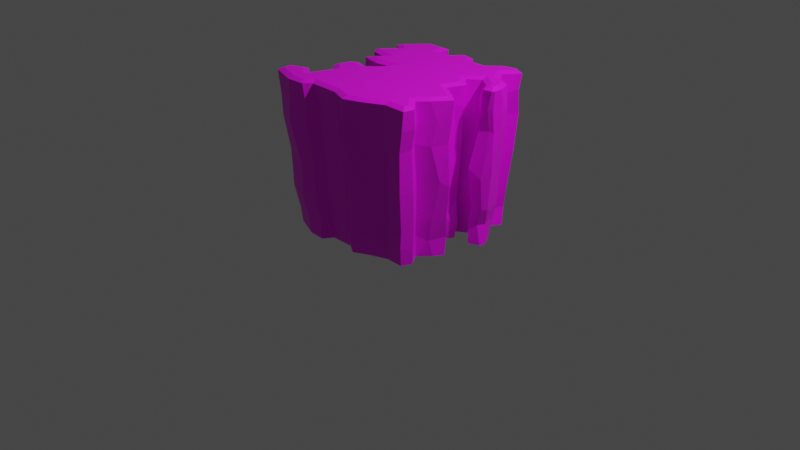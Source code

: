 # Source: lowpoly_cliff.blend  (saved by Blender 2.80.75; exported with 4.5.12 LTS)
import bpy
from mathutils import Matrix  # noqa: F401  (used for matrix-valued properties, if any)

bpy.ops.wm.read_factory_settings(use_empty=True)
scene = bpy.context.scene
scene.name = 'Scene'

# ---- collections
col_collection = bpy.data.collections.new('Collection'); scene.collection.children.link(col_collection)

# ---- images (referenced by path relative to the original .blend; pixels are not part of the script)
import os
ASSET_DIR = os.environ.get("B2B_ASSET_DIR", "")  # directory of the original .blend (textures are referenced by path, not embedded)
HERE = os.path.dirname(os.path.abspath(__file__))  # packed textures are extracted next to this script under _unpacked/

def load_image(name, relpath, width, height, colorspace="sRGB"):
    """Load a texture the original file referenced (path relative to the .blend, or extracted next to this script)."""
    p = next((c for c in (os.path.join(HERE, relpath), os.path.join(ASSET_DIR, relpath)) if relpath and os.path.exists(c)), "")
    if p:
        img = bpy.data.images.load(p, check_existing=True)
        img.name = name
    else:  # same state as the original file: an image datablock whose file is absent (Cycles renders it pink)
        img = bpy.data.images.new(name, width, height)
        img.source = "FILE"
        img.filepath = "//" + (relpath or name)
    img.colorspace_settings.name = colorspace
    return img
img_lowpoly_texture_psd = load_image('lowpoly texture.psd', 'lowpoly texture.psd', 1024, 1024, 'sRGB')

# ---- materials (node trees are filled in below, after node groups)
mat_cliff_albedo = bpy.data.materials.new('cliff_Albedo')
mat_cliff_albedo.use_transparent_shadow = False

# ---- material node trees
mat_cliff_albedo.use_nodes = True; mat_cliff_albedo.node_tree.nodes.clear()
_N = mat_cliff_albedo.node_tree.nodes; _L = mat_cliff_albedo.node_tree.links
n0 = _N.new('ShaderNodeOutputMaterial'); n0.name = 'Material Output'; n0.location = (300, 300)
n1 = _N.new('ShaderNodeBsdfPrincipled'); n1.name = 'Principled BSDF'; n1.location = (10, 300)
n1.distribution = 'GGX'
n1.subsurface_method = 'BURLEY'
n1.inputs[3].default_value = 1.45
n1.inputs[27].default_value = (0.0, 0.0, 0.0, 1.0)
n1.inputs[28].default_value = 1.0
n2 = _N.new('ShaderNodeTexImage'); n2.name = 'Image Texture'; n2.location = (-280, 280)
n2.image = img_lowpoly_texture_psd
_L.new(n1.outputs[0], n0.inputs[0])
_L.new(n2.outputs[0], n1.inputs[0])
n0.is_active_output = True

# ---- world
world_world = bpy.data.worlds.new('World'); scene.world = world_world
world_world.use_nodes = True; world_world.node_tree.nodes.clear()
_N = world_world.node_tree.nodes; _L = world_world.node_tree.links
n0 = _N.new('ShaderNodeOutputWorld'); n0.name = 'World Output'; n0.location = (300, 300)
n1 = _N.new('ShaderNodeBackground'); n1.name = 'Background'; n1.location = (10, 300)
n1.inputs[0].default_value = (0.05088, 0.05088, 0.05088, 1.0)
_L.new(n1.outputs[0], n0.inputs[0])
n0.is_active_output = True
world_world.color = (0.05088, 0.05088, 0.05088)
world_world.use_sun_shadow = False
world_world.sun_shadow_jitter_overblur = 0.0

# ---- cameras
cam_camera = bpy.data.cameras.new('Camera')
cam_camera.clip_end = 100.0
cam_camera.ortho_scale = 7.314

# ---- lights
light_light = bpy.data.lights.new('Light', 'POINT')
light_light.transmission_factor = 0.0
light_light.energy = 1000.0
light_light.shadow_soft_size = 0.1
light_light.shadow_maximum_resolution = 0.006
light_light.use_absolute_resolution = True

# ---- meshes
me_plane = bpy.data.meshes.new('Plane')
me_plane.from_pydata([(-0.372, 0.4321, 1.609), (-0.4891, 0.5146, 1.608), (-0.5354, 0.2495, 1.61), (-0.3465, 0.6788, 1.607), (-0.3183, 0.6134, -0.005029), (-0.4798, 0.4569, -0.004527), (-0.395, 0.3579, -0.003435), (-0.5076, 0.2461, -0.003048), (-0.4476, 0.1659, -0.002163), (-0.2999, 0.1226, -0.001169), (-0.4057, -0.03037, -0.0004695), (-0.2335, -0.05095, 0.0004557), (-0.08954, -0.001029, 0.0006941), (-0.1061, -0.1215, 0.001559), (-0.2045, -0.1785, 0.00156), (-0.3049, -0.1756, 0.001106), (-0.3817, -0.2302, 0.001182), (-0.4104, -0.3626, 0.002097), (-0.334, -0.424, 0.002901), (-0.4151, -0.5888, 0.00381), (-0.4737, -0.5322, 0.003108), (-0.6667, -0.5679, 0.002506), (-0.636, -0.7326, 0.003939), (-0.3603, -0.8476, 0.00604), (-0.1848, -0.8591, 0.006884), (-0.1242, -0.7574, 0.006383), (0.1181, -0.7569, 0.007431), (0.2357, -0.8295, 0.008517), (0.3955, -0.7484, 0.00862), (0.5711, -0.6824, 0.008844), (0.7546, -0.6886, 0.009674), (0.7965, -0.5825, 0.009069), (0.7048, -0.4511, 0.007636), (0.817, -0.3303, 0.007208), (0.8675, -0.2329, 0.006674), (0.7384, -0.09562, 0.005064), (0.6159, -0.04245, 0.004104), (0.6349, 0.02813, 0.003654), (0.6799, 0.09782, 0.003292), (0.5519, 0.1798, 0.002124), (0.7295, 0.296, 0.002013), (0.803, 0.2221, 0.002901), (0.8504, 0.1059, 0.003974), (0.9629, 0.155, 0.004115), (0.9759, 0.1787, 0.00398), (0.9675, 0.244, 0.003455), (0.8867, 0.3673, 0.002142), (0.7652, 0.388, 0.001444), (0.7006, 0.5021, 0.000304), (0.8015, 0.6533, -0.0004303), (0.6808, 0.6851, -0.001207), (0.5615, 0.6534, -0.001486), (0.4693, 0.5385, -0.001006), (0.3382, 0.5409, -0.001615), (0.2805, 0.6574, -0.002745), (0.1809, 0.6471, -0.003104), (0.09697, 0.5601, -0.002803), (-0.06688, 0.5505, -0.003439), (-0.07271, 0.6596, -0.004302), (-0.2846, 0.6488, -0.005167), (-0.5266, 0.2344, 1.61), (-0.2858, 0.1893, 1.611), (-0.3896, 0.03697, 1.612), (-0.266, 0.00796, 1.612), (-0.02294, 0.05213, 1.612), (-0.116, -0.1431, 1.613), (-0.2574, -0.2695, 1.614), (-0.3813, -0.2193, 1.613), (-0.4203, -0.2542, 1.614), (-0.45, -0.3588, 1.614), (-0.3346, -0.4553, 1.615), (-0.4494, -0.7973, 1.617), (-0.5974, -0.6849, 1.616), (-0.7237, -0.7365, 1.617), (-0.7181, -0.8162, 1.617), (-0.4735, -0.9014, 1.616), (-0.3103, -0.8951, 1.616), (-0.2437, -0.8201, 1.616), (0.1014, -0.8265, 1.616), (0.2772, -0.8927, 1.617), (0.4453, -0.828, 1.616), (0.641, -0.7244, 1.616), (0.8424, -0.7302, 1.616), (0.8497, -0.6962, 1.616), (0.6941, -0.5282, 1.615), (0.8108, -0.3934, 1.614), (0.901, -0.2644, 1.613), (0.8369, -0.2161, 1.613), (0.6332, -0.08662, 1.612), (0.6947, 0.09979, 1.61), (0.6989, 0.1089, 1.61), (0.5621, 0.2362, 1.609), (0.7609, 0.4068, 1.608), (0.9268, 0.2924, 1.609), (0.983, 0.1997, 1.61), (1.019, 0.205, 1.61), (1.011, 0.1951, 1.61), (1.007, 0.263, 1.61), (0.9605, 0.3726, 1.609), (0.8359, 0.4206, 1.608), (0.7078, 0.5932, 1.607), (0.8093, 0.726, 1.606), (0.7512, 0.7558, 1.606), (0.6668, 0.7346, 1.606), (0.5322, 0.6013, 1.607), (0.2942, 0.5994, 1.607), (0.2396, 0.6813, 1.606), (0.1621, 0.6975, 1.606), (0.08588, 0.5869, 1.607), (-0.1398, 0.5852, 1.606), (-0.1509, 0.72, 1.606), (-0.3166, 0.7202, 1.607), (0.2568, 0.6909, 0.7534), (0.3147, 0.5693, 0.7858), (0.4398, -0.8071, 0.7232), (0.2896, -0.9073, 0.7847), (0.1513, 0.7048, 0.7422), (0.5927, -0.7293, 0.8114), (0.05489, 0.5996, 0.7985), (0.8047, -0.7502, 0.764), (-0.05214, 0.5955, 0.7577), (0.8472, -0.6238, 0.7685), (-0.5085, 0.505, 0.8078), (-0.3314, 0.6533, 0.7302), (-0.08576, 0.7242, 0.8344), (0.7391, -0.479, 0.7774), (-0.4197, 0.3904, 0.7457), (-0.3264, 0.7074, 0.7917), (0.9014, -0.3402, 0.8001), (-0.5555, 0.2486, 0.7914), (0.9475, -0.2635, 0.752), (-0.5187, 0.183, 0.7748), (0.807, -0.1111, 0.7503), (-0.3756, 0.1365, 0.7617), (0.6577, -0.0404, 0.7841), (-0.4535, 0.002892, 0.7692), (0.6924, 0.05162, 0.7711), (-0.2504, -0.03965, 0.7675), (0.7166, 0.114, 0.7809), (-0.1325, -0.01462, 0.7656), (0.6022, 0.2008, 0.7494), (-0.1415, -0.1411, 0.7804), (0.721, 0.2978, 0.774), (-0.2446, -0.2173, 0.7886), (0.821, 0.24, 0.7578), (-0.3609, -0.1926, 0.803), (0.86, 0.08061, 0.8034), (-0.4502, -0.2953, 0.7477), (0.9784, 0.126, 0.7078), (-0.4862, -0.3713, 0.796), (1.04, 0.2043, 0.7837), (-0.3523, -0.4785, 0.7787), (1.021, 0.2524, 0.7828), (-0.4593, -0.6281, 0.7723), (0.965, 0.4041, 0.7734), (-0.5622, -0.5964, 0.7508), (0.8227, 0.4425, 0.7921), (-0.7062, -0.6452, 0.8022), (0.7544, 0.5866, 0.7804), (-0.6951, -0.7954, 0.789), (0.8514, 0.7179, 0.7928), (-0.3983, -0.9027, 0.7299), (0.6971, 0.7892, 0.7514), (-0.2335, -0.8875, 0.7513), (0.6262, 0.711, 0.7711), (-0.1545, -0.8218, 0.7749), (0.4892, 0.6129, 0.7342), (0.09352, -0.7957, 0.7915), (0.2692, 0.7223, 1.201), (0.4395, -0.8231, 1.175), (0.167, 0.7384, 1.228), (0.6059, -0.7519, 1.172), (0.06984, 0.6414, 1.203), (0.8204, -0.7683, 1.183), (-0.09306, 0.6333, 1.173), (0.8556, -0.6536, 1.195), (-0.5372, 0.5137, 1.217), (-0.1189, 0.7589, 1.206), (0.7531, -0.5282, 1.191), (-0.4338, 0.3827, 1.196), (-0.3634, 0.7465, 1.189), (0.8639, -0.4196, 1.161), (-0.5787, 0.2604, 1.174), (0.9352, -0.2726, 1.171), (-0.5344, 0.1964, 1.184), (0.7874, -0.1132, 1.205), (-0.3668, 0.145, 1.187), (0.6709, -0.04572, 1.182), (-0.4668, -0.02427, 1.149), (0.708, 0.05295, 1.196), (-0.2966, -0.05972, 1.17), (0.7427, 0.1117, 1.167), (-0.1251, -0.02086, 1.149), (0.6132, 0.2011, 1.161), (-0.1476, -0.1436, 1.168), (0.7437, 0.326, 1.18), (-0.2533, -0.2342, 1.212), (0.8906, 0.2419, 1.193), (-0.4124, -0.1708, 1.182), (0.9205, 0.1342, 1.186), (-0.4737, -0.2263, 1.179), (1.011, 0.1784, 1.189), (-0.508, -0.3837, 1.179), (1.045, 0.2051, 1.175), (-0.3683, -0.4917, 1.138), (1.043, 0.2937, 1.17), (-0.4536, -0.6378, 1.147), (1.012, 0.3994, 1.185), (-0.5765, -0.5883, 1.215), (0.837, 0.4396, 1.169), (-0.7498, -0.6589, 1.195), (0.7642, 0.6019, 1.165), (-0.7161, -0.8549, 1.148), (0.8685, 0.7519, 1.196), (-0.4711, -0.969, 1.2), (0.7139, 0.8015, 1.203), (-0.2632, -0.9215, 1.12), (0.6606, 0.7549, 1.221), (-0.1936, -0.8498, 1.207), (0.4709, 0.6193, 1.168), (0.08867, -0.8274, 1.175), (0.3263, 0.5791, 1.157), (0.2815, -0.9356, 1.175), (-0.3491, 0.6469, 1.143), (0.3303, 0.5992, 0.3762), (0.2552, -0.8512, 0.3642), (-0.3306, 0.6204, 0.4153), (0.2881, 0.6718, 0.4032), (0.4198, -0.7749, 0.421), (0.1745, 0.6849, 0.3872), (0.5505, -0.6831, 0.414), (0.103, 0.5783, 0.373), (0.7819, -0.7121, 0.3772), (-0.06428, 0.5739, 0.3776), (0.8251, -0.5948, 0.3708), (-0.5048, 0.4649, 0.3961), (-0.09884, 0.6779, 0.3982), (0.7164, -0.4629, 0.4013), (-0.4081, 0.3657, 0.3572), (-0.2759, 0.6732, 0.3935), (0.8298, -0.3728, 0.4022), (-0.5206, 0.2287, 0.3873), (0.9031, -0.2488, 0.4063), (-0.4901, 0.1797, 0.3907), (0.7599, -0.1033, 0.3856), (-0.3412, 0.1295, 0.3772), (0.6396, -0.0557, 0.4086), (-0.4339, -0.001836, 0.3999), (0.6706, 0.05128, 0.369), (-0.2355, -0.04045, 0.3881), (0.6863, 0.1098, 0.4164), (-0.1039, -0.006389, 0.385), (0.5805, 0.1925, 0.393), (-0.1155, -0.1282, 0.4052), (0.6899, 0.2687, 0.3813), (-0.2015, -0.1911, 0.406), (0.8381, 0.1963, 0.3968), (-0.3434, -0.1626, 0.3592), (0.8604, 0.1185, 0.3849), (-0.4055, -0.2413, 0.3738), (0.9762, 0.151, 0.3819), (-0.4754, -0.36, 0.4152), (1.005, 0.2057, 0.3806), (-0.3214, -0.4699, 0.3668), (0.9867, 0.2528, 0.3626), (-0.4201, -0.6032, 0.3904), (0.944, 0.3987, 0.3747), (-0.5258, -0.5631, 0.388), (0.8108, 0.4302, 0.3879), (-0.665, -0.5835, 0.3964), (0.7337, 0.5715, 0.374), (-0.6652, -0.8006, 0.4043), (0.8106, 0.6869, 0.39), (-0.4306, -0.8799, 0.3811), (0.6983, 0.7653, 0.4403), (-0.2356, -0.8694, 0.4096), (0.5551, 0.688, 0.347), (-0.1583, -0.7934, 0.3673), (0.4618, 0.6187, 0.4257), (0.1128, -0.7802, 0.4172), (0.2704, 0.7382, 1.331), (0.401, -0.8653, 1.35), (0.172, 0.7539, 1.352), (0.6142, -0.7718, 1.415), (0.08305, 0.6455, 1.389), (0.8646, -0.7821, 1.408), (-0.09232, 0.6422, 1.381), (0.8933, -0.6517, 1.389), (-0.5501, 0.5066, 1.449), (-0.1109, 0.7616, 1.391), (0.7703, -0.5144, 1.372), (-0.4474, 0.4159, 1.445), (-0.3367, 0.7577, 1.458), (0.9005, -0.3766, 1.394), (-0.589, 0.2741, 1.358), (0.9634, -0.2616, 1.422), (-0.5466, 0.212, 1.351), (0.8534, -0.1677, 1.378), (-0.382, 0.1699, 1.407), (0.6782, -0.05822, 1.36), (-0.4936, 0.001349, 1.392), (0.7057, 0.01573, 1.404), (-0.2686, -0.04911, 1.387), (0.7566, 0.08802, 1.392), (-0.1261, -0.01918, 1.355), (0.6194, 0.1898, 1.304), (-0.176, -0.1541, 1.432), (0.7492, 0.315, 1.383), (-0.2647, -0.2407, 1.393), (0.8897, 0.2317, 1.428), (-0.4103, -0.1744, 1.417), (0.9368, 0.1222, 1.301), (-0.4791, -0.2372, 1.374), (1.014, 0.1438, 1.408), (-0.5185, -0.3961, 1.389), (1.051, 0.1789, 1.401), (-0.4062, -0.4876, 1.395), (1.056, 0.3162, 1.391), (-0.4809, -0.6806, 1.344), (1.025, 0.3977, 1.361), (-0.589, -0.6076, 1.354), (0.8615, 0.4466, 1.379), (-0.7626, -0.6812, 1.386), (0.7828, 0.5793, 1.379), (-0.7403, -0.8461, 1.356), (0.8829, 0.7204, 1.433), (-0.4579, -0.9609, 1.418), (0.7286, 0.7814, 1.388), (-0.263, -0.933, 1.382), (0.6232, 0.7404, 1.346), (-0.1988, -0.859, 1.401), (0.505, 0.6377, 1.392), (0.08996, -0.8588, 1.412), (0.3387, 0.6222, 1.407), (0.2748, -0.9409, 1.401), (-0.3443, 0.6656, 1.238), (0.3113, 0.5616, 0.1591), (0.227, -0.8542, 0.1682), (-0.3278, 0.6035, 0.2051), (0.2542, 0.6635, 0.2047), (0.4535, -0.7497, 0.2293), (0.1411, 0.6658, 0.2062), (0.5512, -0.6922, 0.1158), (0.0688, 0.5721, 0.1469), (0.7693, -0.7101, 0.2045), (-0.05755, 0.5677, 0.2451), (0.812, -0.5905, 0.1601), (-0.459, 0.4781, 0.1768), (-0.07325, 0.668, 0.1575), (0.7025, -0.4542, 0.2292), (-0.3881, 0.3966, 0.1935), (-0.2727, 0.6642, 0.1989), (0.7935, -0.3679, 0.1724), (-0.5184, 0.2585, 0.1709), (0.874, -0.2154, 0.1997), (-0.4548, 0.1694, 0.2075), (0.7603, -0.1012, 0.1575), (-0.3337, 0.1321, 0.1641), (0.6294, -0.04811, 0.1904), (-0.4288, 0.01192, 0.2018), (0.6473, -0.009363, 0.2426), (-0.2045, -0.02275, 0.1746), (0.7088, 0.1075, 0.1697), (-0.09934, 0.01134, 0.1688), (0.576, 0.2009, 0.232), (-0.1231, -0.1452, 0.1824), (0.6976, 0.2752, 0.2642), (-0.2089, -0.2045, 0.2374), (0.799, 0.2131, 0.1388), (-0.3452, -0.1842, 0.1253), (0.8385, 0.1237, 0.2276), (-0.3981, -0.2321, 0.1392), (0.9251, 0.1542, 0.2082), (-0.4527, -0.3581, 0.2294), (0.9634, 0.227, 0.2107), (-0.3304, -0.4472, 0.1846), (0.9474, 0.3061, 0.2333), (-0.4322, -0.6093, 0.1456), (0.901, 0.3789, 0.1573), (-0.5186, -0.5623, 0.2476), (0.8024, 0.3993, 0.1726), (-0.661, -0.5795, 0.2215), (0.7119, 0.5571, 0.1714), (-0.6424, -0.75, 0.1623), (0.7871, 0.6845, 0.1894), (-0.3816, -0.8516, 0.1629), (0.705, 0.7241, 0.2037), (-0.2062, -0.8534, 0.2226), (0.5699, 0.68, 0.1931), (-0.154, -0.7856, 0.1877), (0.4722, 0.5694, 0.1849), (0.1001, -0.789, 0.2258), (-0.3775, 0.1512, 1.587), (-0.4791, 0.002163, 1.588), (-0.6022, 0.2562, 1.586), (-0.561, 0.1856, 1.587), (-0.4532, 0.4229, 1.585), (-0.5695, 0.5048, 1.585), (-0.3891, 0.7125, 1.584), (-0.2674, -0.04749, 1.589), (-0.1176, -0.02027, 1.589), (-0.1603, -0.1099, 1.589), (-0.2684, -0.2064, 1.59), (-0.3924, -0.1562, 1.589), (-0.4683, -0.2243, 1.59), (-0.5118, -0.3779, 1.591), (-0.3979, -0.4731, 1.591), (-0.4768, -0.7083, 1.593), (-0.5892, -0.623, 1.592), (-0.7807, -0.7011, 1.593), (-0.7697, -0.8557, 1.594), (-0.4809, -0.956, 1.595), (-0.2843, -0.9484, 1.595), (-0.2189, -0.8748, 1.594), (0.0918, -0.8806, 1.595), (0.2782, -0.9508, 1.595), (0.4686, -0.8775, 1.595), (0.6545, -0.7791, 1.594), (0.8869, -0.7858, 1.595), (0.9094, -0.68, 1.594), (0.7678, -0.527, 1.593), (0.8545, -0.4268, 1.592), (0.9762, -0.2526, 1.591), (0.8688, -0.1715, 1.591), (0.6987, -0.06375, 1.59), (0.7452, 0.07723, 1.589), (0.7687, 0.1189, 1.589), (0.6443, 0.2346, 1.588), (0.7653, 0.3383, 1.587), (0.8871, 0.2543, 1.588), (0.9561, 0.1406, 1.589), (1.049, 0.1545, 1.589), (1.066, 0.1763, 1.588), (1.062, 0.2739, 1.588), (1.002, 0.415, 1.587), (0.8709, 0.4656, 1.586), (0.7766, 0.5927, 1.585), (0.8938, 0.7461, 1.585), (0.7577, 0.8132, 1.584), (0.6399, 0.7836, 1.584), (0.5105, 0.6554, 1.585), (0.3239, 0.654, 1.585), (0.2732, 0.73, 1.584), (0.1386, 0.7581, 1.584), (0.05796, 0.641, 1.584), (-0.08902, 0.6398, 1.584), (-0.1001, 0.7742, 1.583), (-0.3444, 0.7745, 1.583)], [], [(73, 74, 75, 76, 77, 78, 79, 80, 81, 82, 83, 84, 85, 86, 87, 88, 89, 90, 91, 92, 93, 94, 95, 96, 97, 98, 99, 100, 101, 102, 103, 104, 105, 106, 107, 108, 109, 110, 111, 3, 1, 0, 2, 60, 61, 62, 63, 64, 65, 66, 67, 68, 69, 70, 71, 72), (334, 281, 416, 415), (21, 20, 19, 18, 17, 16, 15, 14, 13, 12, 11, 10, 9, 8, 7, 6, 5, 4, 59, 58, 57, 56, 55, 54, 53, 52, 51, 50, 49, 48, 47, 46, 45, 44, 43, 42, 41, 40, 39, 38, 37, 36, 35, 34, 33, 32, 31, 30, 29, 28, 27, 26, 25, 24, 23, 22), (333, 280, 442, 441), (280, 282, 443, 442), (281, 283, 417, 416), (282, 284, 444, 443), (283, 285, 418, 417), (284, 286, 445, 444), (285, 287, 419, 418), (335, 288, 397, 398), (286, 289, 446, 445), (287, 290, 420, 419), (288, 291, 396, 397), (289, 292, 447, 446), (290, 293, 421, 420), (291, 294, 394, 396), (292, 335, 398, 447), (293, 295, 422, 421), (294, 296, 395, 394), (295, 297, 423, 422), (296, 298, 392, 395), (297, 299, 424, 423), (298, 300, 393, 392), (299, 301, 425, 424), (300, 302, 399, 393), (301, 303, 426, 425), (302, 304, 400, 399), (303, 305, 427, 426), (304, 306, 401, 400), (305, 307, 428, 427), (306, 308, 402, 401), (307, 309, 429, 428), (308, 310, 403, 402), (309, 311, 430, 429), (310, 312, 404, 403), (311, 313, 431, 430), (312, 314, 405, 404), (313, 315, 432, 431), (314, 316, 406, 405), (315, 317, 433, 432), (316, 318, 407, 406), (317, 319, 434, 433), (318, 320, 408, 407), (319, 321, 435, 434), (320, 322, 409, 408), (321, 323, 436, 435), (322, 324, 410, 409), (323, 325, 437, 436), (324, 326, 411, 410), (325, 327, 438, 437), (326, 328, 412, 411), (327, 329, 439, 438), (328, 330, 413, 412), (329, 331, 440, 439), (330, 332, 414, 413), (331, 333, 441, 440), (332, 334, 415, 414), (279, 225, 115, 167), (278, 224, 113, 166), (277, 279, 167, 165), (276, 278, 166, 164), (275, 277, 165, 163), (274, 276, 164, 162), (273, 275, 163, 161), (272, 274, 162, 160), (271, 273, 161, 159), (270, 272, 160, 158), (269, 271, 159, 157), (268, 270, 158, 156), (267, 269, 157, 155), (266, 268, 156, 154), (265, 267, 155, 153), (264, 266, 154, 152), (263, 265, 153, 151), (262, 264, 152, 150), (261, 263, 151, 149), (260, 262, 150, 148), (259, 261, 149, 147), (258, 260, 148, 146), (257, 259, 147, 145), (256, 258, 146, 144), (255, 257, 145, 143), (254, 256, 144, 142), (253, 255, 143, 141), (252, 254, 142, 140), (251, 253, 141, 139), (250, 252, 140, 138), (249, 251, 139, 137), (248, 250, 138, 136), (247, 249, 137, 135), (246, 248, 136, 134), (245, 247, 135, 133), (244, 246, 134, 132), (243, 245, 133, 131), (242, 244, 132, 130), (241, 243, 131, 129), (240, 242, 130, 128), (239, 226, 123, 127), (238, 241, 129, 126), (237, 240, 128, 125), (236, 239, 127, 124), (235, 238, 126, 122), (234, 237, 125, 121), (233, 236, 124, 120), (226, 235, 122, 123), (232, 234, 121, 119), (231, 233, 120, 118), (230, 232, 119, 117), (229, 231, 118, 116), (228, 230, 117, 114), (227, 229, 116, 112), (224, 227, 112, 113), (225, 228, 114, 115), (167, 115, 222, 220), (166, 113, 221, 219), (165, 167, 220, 218), (164, 166, 219, 217), (163, 165, 218, 216), (162, 164, 217, 215), (161, 163, 216, 214), (160, 162, 215, 213), (159, 161, 214, 212), (158, 160, 213, 211), (157, 159, 212, 210), (156, 158, 211, 209), (155, 157, 210, 208), (154, 156, 209, 207), (153, 155, 208, 206), (152, 154, 207, 205), (151, 153, 206, 204), (150, 152, 205, 203), (149, 151, 204, 202), (148, 150, 203, 201), (147, 149, 202, 200), (146, 148, 201, 199), (145, 147, 200, 198), (144, 146, 199, 197), (143, 145, 198, 196), (142, 144, 197, 195), (141, 143, 196, 194), (140, 142, 195, 193), (139, 141, 194, 192), (138, 140, 193, 191), (137, 139, 192, 190), (136, 138, 191, 189), (135, 137, 190, 188), (134, 136, 189, 187), (133, 135, 188, 186), (132, 134, 187, 185), (131, 133, 186, 184), (130, 132, 185, 183), (129, 131, 184, 182), (128, 130, 183, 181), (127, 123, 223, 180), (126, 129, 182, 179), (125, 128, 181, 178), (124, 127, 180, 177), (122, 126, 179, 176), (121, 125, 178, 175), (120, 124, 177, 174), (123, 122, 176, 223), (119, 121, 175, 173), (118, 120, 174, 172), (117, 119, 173, 171), (116, 118, 172, 170), (114, 117, 171, 169), (112, 116, 170, 168), (113, 112, 168, 221), (115, 114, 169, 222), (337, 340, 228, 225), (336, 339, 227, 224), (339, 341, 229, 227), (340, 342, 230, 228), (341, 343, 231, 229), (342, 344, 232, 230), (343, 345, 233, 231), (344, 346, 234, 232), (338, 347, 235, 226), (345, 348, 236, 233), (346, 349, 237, 234), (347, 350, 238, 235), (348, 351, 239, 236), (349, 352, 240, 237), (350, 353, 241, 238), (351, 338, 226, 239), (352, 354, 242, 240), (353, 355, 243, 241), (354, 356, 244, 242), (355, 357, 245, 243), (356, 358, 246, 244), (357, 359, 247, 245), (358, 360, 248, 246), (359, 361, 249, 247), (360, 362, 250, 248), (361, 363, 251, 249), (362, 364, 252, 250), (363, 365, 253, 251), (364, 366, 254, 252), (365, 367, 255, 253), (366, 368, 256, 254), (367, 369, 257, 255), (368, 370, 258, 256), (369, 371, 259, 257), (370, 372, 260, 258), (371, 373, 261, 259), (372, 374, 262, 260), (373, 375, 263, 261), (374, 376, 264, 262), (375, 377, 265, 263), (376, 378, 266, 264), (377, 379, 267, 265), (378, 380, 268, 266), (379, 381, 269, 267), (380, 382, 270, 268), (381, 383, 271, 269), (382, 384, 272, 270), (383, 385, 273, 271), (384, 386, 274, 272), (385, 387, 275, 273), (386, 388, 276, 274), (387, 389, 277, 275), (388, 390, 278, 276), (389, 391, 279, 277), (390, 336, 224, 278), (391, 337, 225, 279), (220, 222, 334, 332), (219, 221, 333, 331), (218, 220, 332, 330), (217, 219, 331, 329), (216, 218, 330, 328), (215, 217, 329, 327), (214, 216, 328, 326), (213, 215, 327, 325), (212, 214, 326, 324), (211, 213, 325, 323), (210, 212, 324, 322), (209, 211, 323, 321), (208, 210, 322, 320), (207, 209, 321, 319), (206, 208, 320, 318), (205, 207, 319, 317), (204, 206, 318, 316), (203, 205, 317, 315), (202, 204, 316, 314), (201, 203, 315, 313), (200, 202, 314, 312), (199, 201, 313, 311), (198, 200, 312, 310), (197, 199, 311, 309), (196, 198, 310, 308), (195, 197, 309, 307), (194, 196, 308, 306), (193, 195, 307, 305), (192, 194, 306, 304), (191, 193, 305, 303), (190, 192, 304, 302), (189, 191, 303, 301), (188, 190, 302, 300), (187, 189, 301, 299), (186, 188, 300, 298), (185, 187, 299, 297), (184, 186, 298, 296), (183, 185, 297, 295), (182, 184, 296, 294), (181, 183, 295, 293), (180, 223, 335, 292), (179, 182, 294, 291), (178, 181, 293, 290), (177, 180, 292, 289), (176, 179, 291, 288), (175, 178, 290, 287), (174, 177, 289, 286), (223, 176, 288, 335), (173, 175, 287, 285), (172, 174, 286, 284), (171, 173, 285, 283), (170, 172, 284, 282), (169, 171, 283, 281), (168, 170, 282, 280), (221, 168, 280, 333), (222, 169, 281, 334), (26, 27, 337, 391), (52, 53, 336, 390), (25, 26, 391, 389), (51, 52, 390, 388), (24, 25, 389, 387), (50, 51, 388, 386), (23, 24, 387, 385), (49, 50, 386, 384), (22, 23, 385, 383), (48, 49, 384, 382), (21, 22, 383, 381), (47, 48, 382, 380), (20, 21, 381, 379), (46, 47, 380, 378), (19, 20, 379, 377), (45, 46, 378, 376), (18, 19, 377, 375), (44, 45, 376, 374), (17, 18, 375, 373), (43, 44, 374, 372), (16, 17, 373, 371), (42, 43, 372, 370), (15, 16, 371, 369), (41, 42, 370, 368), (14, 15, 369, 367), (40, 41, 368, 366), (13, 14, 367, 365), (39, 40, 366, 364), (12, 13, 365, 363), (38, 39, 364, 362), (11, 12, 363, 361), (37, 38, 362, 360), (10, 11, 361, 359), (36, 37, 360, 358), (9, 10, 359, 357), (35, 36, 358, 356), (8, 9, 357, 355), (34, 35, 356, 354), (7, 8, 355, 353), (33, 34, 354, 352), (59, 4, 338, 351), (6, 7, 353, 350), (32, 33, 352, 349), (58, 59, 351, 348), (5, 6, 350, 347), (31, 32, 349, 346), (57, 58, 348, 345), (4, 5, 347, 338), (30, 31, 346, 344), (56, 57, 345, 343), (29, 30, 344, 342), (55, 56, 343, 341), (28, 29, 342, 340), (54, 55, 341, 339), (53, 54, 339, 336), (27, 28, 340, 337), (62, 61, 392, 393), (60, 2, 394, 395), (2, 0, 396, 394), (61, 60, 395, 392), (0, 1, 397, 396), (1, 3, 398, 397), (63, 62, 393, 399), (64, 63, 399, 400), (65, 64, 400, 401), (66, 65, 401, 402), (67, 66, 402, 403), (68, 67, 403, 404), (69, 68, 404, 405), (70, 69, 405, 406), (71, 70, 406, 407), (72, 71, 407, 408), (73, 72, 408, 409), (74, 73, 409, 410), (75, 74, 410, 411), (76, 75, 411, 412), (77, 76, 412, 413), (78, 77, 413, 414), (79, 78, 414, 415), (80, 79, 415, 416), (81, 80, 416, 417), (82, 81, 417, 418), (83, 82, 418, 419), (84, 83, 419, 420), (85, 84, 420, 421), (86, 85, 421, 422), (87, 86, 422, 423), (88, 87, 423, 424), (89, 88, 424, 425), (90, 89, 425, 426), (91, 90, 426, 427), (92, 91, 427, 428), (93, 92, 428, 429), (94, 93, 429, 430), (95, 94, 430, 431), (96, 95, 431, 432), (97, 96, 432, 433), (98, 97, 433, 434), (99, 98, 434, 435), (100, 99, 435, 436), (101, 100, 436, 437), (102, 101, 437, 438), (103, 102, 438, 439), (104, 103, 439, 440), (105, 104, 440, 441), (106, 105, 441, 442), (107, 106, 442, 443), (108, 107, 443, 444), (109, 108, 444, 445), (110, 109, 445, 446), (111, 110, 446, 447), (3, 111, 447, 398)])
_uv = me_plane.uv_layers.new(name='UVMap')
_uv.uv.foreach_set('vector', [0.2145, 0.7988, 0.2145, 0.7988, 0.2145, 0.7988, 0.2145, 0.7988, 0.2145, 0.7988, 0.2145, 0.7988, 0.2145, 0.7988, 0.2145, 0.7988, 0.2145, 0.7988, 0.2145, 0.7988, 0.2145, 0.7988, 0.2145, 0.7988, 0.2145, 0.7988, 0.2145, 0.7988, 0.2145, 0.7988, 0.2145, 0.7988, 0.2145, 0.7988, 0.2145, 0.7988, 0.2145, 0.7988, 0.2145, 0.7988, 0.2145, 0.7988, 0.2145, 0.7988, 0.2145, 0.7988, 0.2145, 0.7988, 0.2145, 0.7988, 0.2145, 0.7988, 0.2145, 0.7988, 0.2145, 0.7988, 0.2145, 0.7988, 0.2145, 0.7988, 0.2145, 0.7988, 0.2145, 0.7988, 0.2145, 0.7988, 0.2145, 0.7988, 0.2145, 0.7988, 0.2145, 0.7988, 0.2145, 0.7988, 0.2145, 0.7988, 0.2145, 0.7988, 0.2145, 0.7988, 0.2145, 0.7988, 0.2145, 0.7988, 0.2145, 0.7988, 0.2145, 0.7988, 0.2145, 0.7988, 0.2145, 0.7988, 0.2145, 0.7988, 0.2145, 0.7988, 0.2145, 0.7988, 0.2145, 0.7988, 0.2145, 0.7988, 0.2145, 0.7988, 0.2145, 0.7988, 0.2145, 0.7988, 0.2145, 0.7988, 0.2145, 0.7988, 0.4671, 0.7988, 0.4671, 0.7988, 0.4671, 0.7988, 0.4671, 0.7988, 0.4671, 0.7988, 0.4671, 0.7988, 0.4671, 0.7988, 0.4671, 0.7988, 0.4671, 0.7988, 0.4671, 0.7988, 0.4671, 0.7988, 0.4671, 0.7988, 0.4671, 0.7988, 0.4671, 0.7988, 0.4671, 0.7988, 0.4671, 0.7988, 0.4671, 0.7988, 0.4671, 0.7988, 0.4671, 0.7988, 0.4671, 0.7988, 0.4671, 0.7988, 0.4671, 0.7988, 0.4671, 0.7988, 0.4671, 0.7988, 0.4671, 0.7988, 0.4671, 0.7988, 0.4671, 0.7988, 0.4671, 0.7988, 0.4671, 0.7988, 0.4671, 0.7988, 0.4671, 0.7988, 0.4671, 0.7988, 0.4671, 0.7988, 0.4671, 0.7988, 0.4671, 0.7988, 0.4671, 0.7988, 0.4671, 0.7988, 0.4671, 0.7988, 0.4671, 0.7988, 0.4671, 0.7988, 0.4671, 0.7988, 0.4671, 0.7988, 0.4671, 0.7988, 0.4671, 0.7988, 0.4671, 0.7988, 0.4671, 0.7988, 0.4671, 0.7988, 0.4671, 0.7988, 0.4671, 0.7988, 0.4671, 0.7988, 0.4671, 0.7988, 0.4671, 0.7988, 0.4671, 0.7988, 0.4671, 0.7988, 0.4671, 0.7988, 0.4671, 0.7988, 0.4671, 0.7988, 0.4671, 0.7988, 0.4671, 0.7988, 0.4671, 0.7988, 0.4671, 0.7988, 0.4671, 0.7988, 0.4671, 0.7988, 0.4671, 0.7988, 0.4671, 0.7988, 0.4671, 0.7988, 0.4671, 0.7988, 0.4671, 0.7988, 0.4671, 0.7988, 0.4671, 0.7988, 0.4671, 0.7988, 0.4671, 0.7988, 0.4671, 0.7988, 0.4671, 0.7988, 0.4671, 0.7988, 0.4671, 0.7988, 0.4671, 0.7988, 0.4671, 0.7988, 0.4671, 0.7988, 0.4671, 0.7988, 0.4671, 0.7988, 0.4671, 0.7988, 0.4671, 0.7988, 0.4671, 0.7988, 0.4671, 0.7988, 0.4671, 0.7988, 0.4671, 0.7988, 0.4671, 0.7988, 0.4671, 0.7988, 0.4671, 0.7988, 0.4671, 0.7988, 0.4671, 0.7988, 0.4671, 0.7988, 0.4671, 0.7988, 0.4671, 0.7988, 0.4671, 0.7988, 0.4671, 0.7988, 0.4671, 0.7988, 0.4671, 0.7988, 0.4671, 0.7988, 0.4671, 0.7988, 0.4671, 0.7988, 0.4671, 0.7988, 0.4671, 0.7988, 0.4671, 0.7988, 0.4671, 0.7988, 0.4671, 0.7988, 0.4671, 0.7988, 0.4671, 0.7988, 0.4671, 0.7988, 0.4671, 0.7988, 0.4671, 0.7988, 0.4671, 0.7988, 0.4671, 0.7988, 0.4671, 0.7988, 0.4671, 0.7988, 0.4671, 0.7988, 0.4671, 0.7988, 0.4671, 0.7988, 0.4671, 0.7988, 0.4671, 0.7988, 0.4671, 0.7988, 0.4671, 0.7988, 0.4671, 0.7988, 0.4671, 0.7988, 0.4671, 0.7988, 0.4671, 0.7988, 0.4671, 0.7988, 0.4671, 0.7988, 0.4671, 0.7988, 0.4671, 0.7988, 0.4671, 0.7988, 0.4671, 0.7988, 0.4671, 0.7988, 0.4671, 0.7988, 0.4671, 0.7988, 0.4671, 0.7988, 0.4671, 0.7988, 0.4671, 0.7988, 0.4671, 0.7988, 0.4671, 0.7988, 0.4671, 0.7988, 0.4671, 0.7988, 0.4671, 0.7988, 0.4671, 0.7988, 0.4671, 0.7988, 0.4671, 0.7988, 0.4671, 0.7988, 0.4671, 0.7988, 0.4671, 0.7988, 0.4671, 0.7988, 0.4671, 0.7988, 0.4671, 0.7988, 0.4671, 0.7988, 0.4671, 0.7988, 0.4671, 0.7988, 0.4671, 0.7988, 0.4671, 0.7988, 0.4671, 0.7988, 0.4671, 0.7988, 0.4671, 0.7988, 0.4671, 0.7988, 0.4671, 0.7988, 0.4671, 0.7988, 0.4671, 0.7988, 0.4671, 0.7988, 0.4671, 0.7988, 0.4671, 0.7988, 0.4671, 0.7988, 0.4671, 0.7988, 0.4671, 0.7988, 0.4671, 0.7988, 0.4671, 0.7988, 0.4671, 0.7988, 0.4671, 0.7988, 0.4671, 0.7988, 0.4671, 0.7988, 0.4671, 0.7988, 0.4671, 0.7988, 0.4671, 0.7988, 0.4671, 0.7988, 0.4671, 0.7988, 0.4671, 0.7988, 0.4671, 0.7988, 0.4671, 0.7988, 0.4671, 0.7988, 0.4671, 0.7988, 0.4671, 0.7988, 0.4671, 0.7988, 0.4671, 0.7988, 0.4671, 0.7988, 0.4671, 0.7988, 0.4671, 0.7988, 0.4671, 0.7988, 0.4671, 0.7988, 0.4671, 0.7988, 0.4671, 0.7988, 0.4671, 0.7988, 0.4671, 0.7988, 0.4671, 0.7988, 0.4671, 0.7988, 0.4671, 0.7988, 0.4671, 0.7988, 0.4671, 0.7988, 0.4671, 0.7988, 0.4671, 0.7988, 0.4671, 0.7988, 0.4671, 0.7988, 0.4671, 0.7988, 0.4671, 0.7988, 0.4671, 0.7988, 0.4671, 0.7988, 0.4671, 0.7988, 0.4671, 0.7988, 0.4671, 0.7988, 0.4671, 0.7988, 0.4671, 0.7988, 0.4671, 0.7988, 0.4671, 0.7988, 0.4671, 0.7988, 0.4671, 0.7988, 0.4671, 0.7988, 0.4671, 0.7988, 0.4671, 0.7988, 0.4671, 0.7988, 0.4671, 0.7988, 0.4671, 0.7988, 0.4671, 0.7988, 0.4671, 0.7988, 0.4671, 0.7988, 0.4671, 0.7988, 0.4671, 0.7988, 0.4671, 0.7988, 0.4671, 0.7988, 0.4671, 0.7988, 0.4671, 0.7988, 0.4671, 0.7988, 0.4671, 0.7988, 0.4671, 0.7988, 0.4671, 0.7988, 0.4671, 0.7988, 0.4671, 0.7988, 0.4671, 0.7988, 0.4671, 0.7988, 0.4671, 0.7988, 0.4671, 0.7988, 0.4671, 0.7988, 0.4671, 0.7988, 0.4671, 0.7988, 0.4671, 0.7988, 0.4671, 0.7988, 0.4671, 0.7988, 0.4671, 0.7988, 0.4671, 0.7988, 0.4671, 0.7988, 0.4671, 0.7988, 0.4671, 0.7988, 0.4671, 0.7988, 0.4671, 0.7988, 0.4671, 0.7988, 0.4671, 0.7988, 0.4671, 0.7988, 0.4671, 0.7988, 0.4671, 0.7988, 0.4671, 0.7988, 0.4671, 0.7988, 0.4671, 0.7988, 0.4671, 0.7988, 0.4671, 0.7988, 0.4671, 0.7988, 0.4671, 0.7988, 0.4671, 0.7988, 0.4671, 0.7988, 0.4671, 0.7988, 0.4671, 0.7988, 0.4671, 0.7988, 0.4671, 0.7988, 0.4671, 0.7988, 0.4671, 0.7988, 0.4671, 0.7988, 0.4671, 0.7988, 0.4671, 0.7988, 0.4671, 0.7988, 0.4671, 0.7988, 0.4671, 0.7988, 0.4671, 0.7988, 0.4671, 0.7988, 0.4671, 0.7988, 0.4671, 0.7988, 0.4671, 0.7988, 0.4671, 0.7988, 0.4671, 0.7988, 0.4671, 0.7988, 0.4671, 0.7988, 0.4671, 0.7988, 0.4671, 0.7988, 0.4671, 0.7988, 0.4671, 0.7988, 0.4671, 0.7988, 0.4671, 0.7988, 0.4671, 0.7988, 0.4671, 0.7988, 0.4671, 0.7988, 0.4671, 0.7988, 0.4671, 0.7988, 0.4671, 0.7988, 0.4671, 0.7988, 0.4671, 0.7988, 0.4671, 0.7988, 0.4671, 0.7988, 0.4671, 0.7988, 0.4671, 0.7988, 0.4671, 0.7988, 0.4671, 0.7988, 0.4671, 0.7988, 0.4671, 0.7988, 0.4671, 0.7988, 0.4671, 0.7988, 0.4671, 0.7988, 0.4671, 0.7988, 0.4671, 0.7988, 0.4671, 0.7988, 0.4671, 0.7988, 0.4671, 0.7988, 0.4671, 0.7988, 0.4671, 0.7988, 0.4671, 0.7988, 0.4671, 0.7988, 0.4671, 0.7988, 0.4671, 0.7988, 0.4671, 0.7988, 0.4671, 0.7988, 0.4671, 0.7988, 0.4671, 0.7988, 0.4671, 0.7988, 0.4671, 0.7988, 0.4671, 0.7988, 0.4671, 0.7988, 0.4671, 0.7988, 0.4671, 0.7988, 0.4671, 0.7988, 0.4671, 0.7988, 0.4671, 0.7988, 0.4671, 0.7988, 0.4671, 0.7988, 0.4671, 0.7988, 0.4671, 0.7988, 0.4671, 0.7988, 0.4671, 0.7988, 0.4671, 0.7988, 0.4671, 0.7988, 0.4671, 0.7988, 0.4671, 0.7988, 0.4671, 0.7988, 0.4671, 0.7988, 0.4671, 0.7988, 0.4671, 0.7988, 0.4671, 0.7988, 0.4671, 0.7988, 0.4671, 0.7988, 0.4671, 0.7988, 0.4671, 0.7988, 0.4671, 0.7988, 0.4671, 0.7988, 0.4671, 0.7988, 0.4671, 0.7988, 0.4671, 0.7988, 0.4671, 0.7988, 0.4671, 0.7988, 0.4671, 0.7988, 0.4671, 0.7988, 0.4671, 0.7988, 0.4671, 0.7988, 0.4671, 0.7988, 0.4671, 0.7988, 0.4671, 0.7988, 0.4671, 0.7988, 0.4671, 0.7988, 0.4671, 0.7988, 0.4671, 0.7988, 0.4671, 0.7988, 0.4671, 0.7988, 0.4671, 0.7988, 0.4671, 0.7988, 0.4671, 0.7988, 0.4671, 0.7988, 0.4671, 0.7988, 0.4671, 0.7988, 0.4671, 0.7988, 0.4671, 0.7988, 0.4671, 0.7988, 0.4671, 0.7988, 0.4671, 0.7988, 0.4671, 0.7988, 0.4671, 0.7988, 0.4671, 0.7988, 0.4671, 0.7988, 0.4671, 0.7988, 0.4671, 0.7988, 0.4671, 0.7988, 0.4671, 0.7988, 0.4671, 0.7988, 0.4671, 0.7988, 0.4671, 0.7988, 0.4671, 0.7988, 0.4671, 0.7988, 0.4671, 0.7988, 0.4671, 0.7988, 0.4671, 0.7988, 0.4671, 0.7988, 0.4671, 0.7988, 0.4671, 0.7988, 0.4671, 0.7988, 0.4671, 0.7988, 0.4671, 0.7988, 0.4671, 0.7988, 0.4671, 0.7988, 0.4671, 0.7988, 0.4671, 0.7988, 0.4671, 0.7988, 0.4671, 0.7988, 0.4671, 0.7988, 0.4671, 0.7988, 0.4671, 0.7988, 0.4671, 0.7988, 0.4671, 0.7988, 0.4671, 0.7988, 0.4671, 0.7988, 0.4671, 0.7988, 0.4671, 0.7988, 0.4671, 0.7988, 0.4671, 0.7988, 0.4671, 0.7988, 0.4671, 0.7988, 0.4671, 0.7988, 0.4671, 0.7988, 0.4671, 0.7988, 0.4671, 0.7988, 0.4671, 0.7988, 0.4671, 0.7988, 0.4671, 0.7988, 0.4671, 0.7988, 0.4671, 0.7988, 0.4671, 0.7988, 0.4671, 0.7988, 0.4671, 0.7988, 0.4671, 0.7988, 0.4671, 0.7988, 0.4671, 0.7988, 0.4671, 0.7988, 0.4671, 0.7988, 0.4671, 0.7988, 0.4671, 0.7988, 0.4671, 0.7988, 0.4671, 0.7988, 0.4671, 0.7988, 0.4671, 0.7988, 0.4671, 0.7988, 0.4671, 0.7988, 0.4671, 0.7988, 0.4671, 0.7988, 0.4671, 0.7988, 0.4671, 0.7988, 0.4671, 0.7988, 0.4671, 0.7988, 0.4671, 0.7988, 0.4671, 0.7988, 0.4671, 0.7988, 0.4671, 0.7988, 0.4671, 0.7988, 0.4671, 0.7988, 0.4671, 0.7988, 0.4671, 0.7988, 0.4671, 0.7988, 0.4671, 0.7988, 0.4671, 0.7988, 0.4671, 0.7988, 0.4671, 0.7988, 0.4671, 0.7988, 0.4671, 0.7988, 0.4671, 0.7988, 0.4671, 0.7988, 0.4671, 0.7988, 0.4671, 0.7988, 0.4671, 0.7988, 0.4671, 0.7988, 0.4671, 0.7988, 0.4671, 0.7988, 0.4671, 0.7988, 0.4671, 0.7988, 0.4671, 0.7988, 0.4671, 0.7988, 0.4671, 0.7988, 0.4671, 0.7988, 0.4671, 0.7988, 0.4671, 0.7988, 0.4671, 0.7988, 0.4671, 0.7988, 0.4671, 0.7988, 0.4671, 0.7988, 0.4671, 0.7988, 0.4671, 0.7988, 0.4671, 0.7988, 0.4671, 0.7988, 0.4671, 0.7988, 0.4671, 0.7988, 0.4671, 0.7988, 0.4671, 0.7988, 0.4671, 0.7988, 0.4671, 0.7988, 0.4671, 0.7988, 0.4671, 0.7988, 0.4671, 0.7988, 0.4671, 0.7988, 0.4671, 0.7988, 0.4671, 0.7988, 0.4671, 0.7988, 0.4671, 0.7988, 0.4671, 0.7988, 0.4671, 0.7988, 0.4671, 0.7988, 0.4671, 0.7988, 0.4671, 0.7988, 0.4671, 0.7988, 0.4671, 0.7988, 0.4671, 0.7988, 0.4671, 0.7988, 0.4671, 0.7988, 0.4671, 0.7988, 0.4671, 0.7988, 0.4671, 0.7988, 0.4671, 0.7988, 0.4671, 0.7988, 0.4671, 0.7988, 0.4671, 0.7988, 0.4671, 0.7988, 0.4671, 0.7988, 0.4671, 0.7988, 0.4671, 0.7988, 0.4671, 0.7988, 0.4671, 0.7988, 0.4671, 0.7988, 0.4671, 0.7988, 0.4671, 0.7988, 0.4671, 0.7988, 0.4671, 0.7988, 0.4671, 0.7988, 0.4671, 0.7988, 0.4671, 0.7988, 0.4671, 0.7988, 0.4671, 0.7988, 0.4671, 0.7988, 0.4671, 0.7988, 0.4671, 0.7988, 0.4671, 0.7988, 0.4671, 0.7988, 0.4671, 0.7988, 0.4671, 0.7988, 0.4671, 0.7988, 0.4671, 0.7988, 0.4671, 0.7988, 0.4671, 0.7988, 0.4671, 0.7988, 0.4671, 0.7988, 0.4671, 0.7988, 0.4671, 0.7988, 0.4671, 0.7988, 0.4671, 0.7988, 0.4671, 0.7988, 0.4671, 0.7988, 0.4671, 0.7988, 0.4671, 0.7988, 0.4671, 0.7988, 0.4671, 0.7988, 0.4671, 0.7988, 0.4671, 0.7988, 0.4671, 0.7988, 0.4671, 0.7988, 0.4671, 0.7988, 0.4671, 0.7988, 0.4671, 0.7988, 0.4671, 0.7988, 0.4671, 0.7988, 0.4671, 0.7988, 0.4671, 0.7988, 0.4671, 0.7988, 0.4671, 0.7988, 0.4671, 0.7988, 0.4671, 0.7988, 0.4671, 0.7988, 0.4671, 0.7988, 0.4671, 0.7988, 0.4671, 0.7988, 0.4671, 0.7988, 0.4671, 0.7988, 0.4671, 0.7988, 0.4671, 0.7988, 0.4671, 0.7988, 0.4671, 0.7988, 0.4671, 0.7988, 0.4671, 0.7988, 0.4671, 0.7988, 0.4671, 0.7988, 0.4671, 0.7988, 0.4671, 0.7988, 0.4671, 0.7988, 0.4671, 0.7988, 0.4671, 0.7988, 0.4671, 0.7988, 0.4671, 0.7988, 0.4671, 0.7988, 0.4671, 0.7988, 0.4671, 0.7988, 0.4671, 0.7988, 0.4671, 0.7988, 0.4671, 0.7988, 0.4671, 0.7988, 0.4671, 0.7988, 0.4671, 0.7988, 0.4671, 0.7988, 0.4671, 0.7988, 0.4671, 0.7988, 0.4671, 0.7988, 0.4671, 0.7988, 0.4671, 0.7988, 0.4671, 0.7988, 0.4671, 0.7988, 0.4671, 0.7988, 0.4671, 0.7988, 0.4671, 0.7988, 0.4671, 0.7988, 0.4671, 0.7988, 0.4671, 0.7988, 0.4671, 0.7988, 0.4671, 0.7988, 0.4671, 0.7988, 0.4671, 0.7988, 0.4671, 0.7988, 0.4671, 0.7988, 0.4671, 0.7988, 0.4671, 0.7988, 0.4671, 0.7988, 0.4671, 0.7988, 0.4671, 0.7988, 0.4671, 0.7988, 0.4671, 0.7988, 0.4671, 0.7988, 0.4671, 0.7988, 0.4671, 0.7988, 0.4671, 0.7988, 0.4671, 0.7988, 0.4671, 0.7988, 0.4671, 0.7988, 0.4671, 0.7988, 0.4671, 0.7988, 0.4671, 0.7988, 0.4671, 0.7988, 0.4671, 0.7988, 0.4671, 0.7988, 0.4671, 0.7988, 0.4671, 0.7988, 0.4671, 0.7988, 0.4671, 0.7988, 0.4671, 0.7988, 0.4671, 0.7988, 0.4671, 0.7988, 0.4671, 0.7988, 0.4671, 0.7988, 0.4671, 0.7988, 0.4671, 0.7988, 0.4671, 0.7988, 0.4671, 0.7988, 0.4671, 0.7988, 0.4671, 0.7988, 0.4671, 0.7988, 0.4671, 0.7988, 0.4671, 0.7988, 0.4671, 0.7988, 0.4671, 0.7988, 0.4671, 0.7988, 0.4671, 0.7988, 0.4671, 0.7988, 0.4671, 0.7988, 0.4671, 0.7988, 0.4671, 0.7988, 0.4671, 0.7988, 0.4671, 0.7988, 0.4671, 0.7988, 0.4671, 0.7988, 0.4671, 0.7988, 0.4671, 0.7988, 0.4671, 0.7988, 0.4671, 0.7988, 0.4671, 0.7988, 0.4671, 0.7988, 0.4671, 0.7988, 0.4671, 0.7988, 0.4671, 0.7988, 0.4671, 0.7988, 0.4671, 0.7988, 0.4671, 0.7988, 0.4671, 0.7988, 0.4671, 0.7988, 0.4671, 0.7988, 0.4671, 0.7988, 0.4671, 0.7988, 0.4671, 0.7988, 0.4671, 0.7988, 0.4671, 0.7988, 0.4671, 0.7988, 0.4671, 0.7988, 0.4671, 0.7988, 0.4671, 0.7988, 0.4671, 0.7988, 0.4671, 0.7988, 0.4671, 0.7988, 0.4671, 0.7988, 0.4671, 0.7988, 0.4671, 0.7988, 0.4671, 0.7988, 0.4671, 0.7988, 0.4671, 0.7988, 0.4671, 0.7988, 0.4671, 0.7988, 0.4671, 0.7988, 0.4671, 0.7988, 0.4671, 0.7988, 0.4671, 0.7988, 0.4671, 0.7988, 0.4671, 0.7988, 0.4671, 0.7988, 0.4671, 0.7988, 0.4671, 0.7988, 0.4671, 0.7988, 0.4671, 0.7988, 0.4671, 0.7988, 0.4671, 0.7988, 0.4671, 0.7988, 0.4671, 0.7988, 0.4671, 0.7988, 0.4671, 0.7988, 0.4671, 0.7988, 0.4671, 0.7988, 0.4671, 0.7988, 0.4671, 0.7988, 0.4671, 0.7988, 0.4671, 0.7988, 0.4671, 0.7988, 0.4671, 0.7988, 0.4671, 0.7988, 0.4671, 0.7988, 0.4671, 0.7988, 0.4671, 0.7988, 0.4671, 0.7988, 0.4671, 0.7988, 0.4671, 0.7988, 0.4671, 0.7988, 0.4671, 0.7988, 0.4671, 0.7988, 0.4671, 0.7988, 0.4671, 0.7988, 0.4671, 0.7988, 0.4671, 0.7988, 0.4671, 0.7988, 0.4671, 0.7988, 0.4671, 0.7988, 0.4671, 0.7988, 0.4671, 0.7988, 0.4671, 0.7988, 0.4671, 0.7988, 0.4671, 0.7988, 0.4671, 0.7988, 0.4671, 0.7988, 0.4671, 0.7988, 0.4671, 0.7988, 0.4671, 0.7988, 0.4671, 0.7988, 0.4671, 0.7988, 0.4671, 0.7988, 0.4671, 0.7988, 0.4671, 0.7988, 0.4671, 0.7988, 0.4671, 0.7988, 0.4671, 0.7988, 0.4671, 0.7988, 0.4671, 0.7988, 0.4671, 0.7988, 0.4671, 0.7988, 0.4671, 0.7988, 0.4671, 0.7988, 0.4671, 0.7988, 0.4671, 0.7988, 0.4671, 0.7988, 0.4671, 0.7988, 0.4671, 0.7988, 0.4671, 0.7988, 0.4671, 0.7988, 0.4671, 0.7988, 0.4671, 0.7988, 0.4671, 0.7988, 0.4671, 0.7988, 0.4671, 0.7988, 0.4671, 0.7988, 0.4671, 0.7988, 0.4671, 0.7988, 0.4671, 0.7988, 0.4671, 0.7988, 0.4671, 0.7988, 0.4671, 0.7988, 0.4671, 0.7988, 0.4671, 0.7988, 0.4671, 0.7988, 0.4671, 0.7988, 0.4671, 0.7988, 0.4671, 0.7988, 0.4671, 0.7988, 0.4671, 0.7988, 0.4671, 0.7988, 0.4671, 0.7988, 0.4671, 0.7988, 0.4671, 0.7988, 0.4671, 0.7988, 0.4671, 0.7988, 0.4671, 0.7988, 0.4671, 0.7988, 0.4671, 0.7988, 0.4671, 0.7988, 0.4671, 0.7988, 0.4671, 0.7988, 0.4671, 0.7988, 0.4671, 0.7988, 0.4671, 0.7988, 0.4671, 0.7988, 0.4671, 0.7988, 0.4671, 0.7988, 0.4671, 0.7988, 0.4671, 0.7988, 0.4671, 0.7988, 0.4671, 0.7988, 0.4671, 0.7988, 0.4671, 0.7988, 0.4671, 0.7988, 0.4671, 0.7988, 0.4671, 0.7988, 0.4671, 0.7988, 0.4671, 0.7988, 0.4671, 0.7988, 0.4671, 0.7988, 0.4671, 0.7988, 0.4671, 0.7988, 0.4671, 0.7988, 0.4671, 0.7988, 0.4671, 0.7988, 0.4671, 0.7988, 0.4671, 0.7988, 0.4671, 0.7988, 0.4671, 0.7988, 0.4671, 0.7988, 0.4671, 0.7988, 0.4671, 0.7988, 0.4671, 0.7988, 0.4671, 0.7988, 0.4671, 0.7988, 0.4671, 0.7988, 0.4671, 0.7988, 0.4671, 0.7988, 0.4671, 0.7988, 0.4671, 0.7988, 0.4671, 0.7988, 0.4671, 0.7988, 0.4671, 0.7988, 0.4671, 0.7988, 0.4671, 0.7988, 0.4671, 0.7988, 0.4671, 0.7988, 0.4671, 0.7988, 0.4671, 0.7988, 0.4671, 0.7988, 0.4671, 0.7988, 0.4671, 0.7988, 0.4671, 0.7988, 0.4671, 0.7988, 0.4671, 0.7988, 0.4671, 0.7988, 0.4671, 0.7988, 0.4671, 0.7988, 0.4671, 0.7988, 0.4671, 0.7988, 0.4671, 0.7988, 0.4671, 0.7988, 0.4671, 0.7988, 0.4671, 0.7988, 0.4671, 0.7988, 0.4671, 0.7988, 0.4671, 0.7988, 0.4671, 0.7988, 0.4671, 0.7988, 0.4671, 0.7988, 0.4671, 0.7988, 0.4671, 0.7988, 0.4671, 0.7988, 0.4671, 0.7988, 0.4671, 0.7988, 0.4671, 0.7988, 0.4671, 0.7988, 0.4671, 0.7988, 0.4671, 0.7988, 0.4671, 0.7988, 0.4671, 0.7988, 0.4671, 0.7988, 0.4671, 0.7988, 0.4671, 0.7988, 0.4671, 0.7988, 0.4671, 0.7988, 0.4671, 0.7988, 0.4671, 0.7988, 0.4671, 0.7988, 0.4671, 0.7988, 0.4671, 0.7988, 0.4671, 0.7988, 0.4671, 0.7988, 0.4671, 0.7988, 0.4671, 0.7988, 0.4671, 0.7988, 0.4671, 0.7988, 0.4671, 0.7988, 0.4671, 0.7988, 0.4671, 0.7988, 0.4671, 0.7988, 0.4671, 0.7988, 0.4671, 0.7988, 0.4671, 0.7988, 0.4671, 0.7988, 0.4671, 0.7988, 0.4671, 0.7988, 0.4671, 0.7988, 0.4671, 0.7988, 0.4671, 0.7988, 0.4671, 0.7988, 0.4671, 0.7988, 0.4671, 0.7988, 0.4671, 0.7988, 0.4671, 0.7988, 0.4671, 0.7988, 0.4671, 0.7988, 0.4671, 0.7988, 0.4671, 0.7988, 0.4671, 0.7988, 0.4671, 0.7988, 0.4671, 0.7988, 0.4671, 0.7988, 0.4671, 0.7988, 0.4671, 0.7988, 0.4671, 0.7988, 0.4671, 0.7988, 0.4671, 0.7988, 0.4671, 0.7988, 0.4671, 0.7988, 0.4671, 0.7988, 0.4671, 0.7988, 0.4671, 0.7988, 0.4671, 0.7988, 0.4671, 0.7988, 0.4671, 0.7988, 0.4671, 0.7988, 0.4671, 0.7988, 0.4671, 0.7988, 0.4671, 0.7988, 0.4671, 0.7988, 0.4671, 0.7988, 0.4671, 0.7988, 0.4671, 0.7988, 0.4671, 0.7988, 0.4671, 0.7988, 0.4671, 0.7988, 0.4671, 0.7988, 0.4671, 0.7988, 0.4671, 0.7988, 0.4671, 0.7988, 0.4671, 0.7988, 0.4671, 0.7988, 0.4671, 0.7988, 0.4671, 0.7988, 0.4671, 0.7988, 0.4671, 0.7988, 0.4671, 0.7988, 0.4671, 0.7988, 0.4671, 0.7988, 0.4671, 0.7988, 0.4671, 0.7988, 0.4671, 0.7988, 0.4671, 0.7988, 0.4671, 0.7988, 0.4671, 0.7988, 0.4671, 0.7988, 0.4671, 0.7988, 0.4671, 0.7988, 0.4671, 0.7988, 0.4671, 0.7988, 0.4671, 0.7988, 0.4671, 0.7988, 0.4671, 0.7988, 0.4671, 0.7988, 0.4671, 0.7988, 0.4671, 0.7988, 0.4671, 0.7988, 0.4671, 0.7988, 0.4671, 0.7988, 0.4671, 0.7988, 0.4671, 0.7988, 0.4671, 0.7988, 0.4671, 0.7988, 0.4671, 0.7988, 0.4671, 0.7988, 0.4671, 0.7988, 0.4671, 0.7988, 0.4671, 0.7988, 0.4671, 0.7988, 0.4671, 0.7988, 0.4671, 0.7988, 0.4671, 0.7988, 0.4671, 0.7988, 0.4671, 0.7988, 0.4671, 0.7988, 0.4671, 0.7988, 0.4671, 0.7988, 0.4671, 0.7988, 0.4671, 0.7988, 0.4671, 0.7988, 0.4671, 0.7988, 0.4671, 0.7988, 0.4671, 0.7988, 0.4671, 0.7988, 0.4671, 0.7988, 0.4671, 0.7988, 0.4671, 0.7988, 0.4671, 0.7988, 0.4671, 0.7988, 0.4671, 0.7988, 0.4671, 0.7988, 0.4671, 0.7988, 0.4671, 0.7988, 0.4671, 0.7988, 0.4671, 0.7988, 0.4671, 0.7988, 0.4671, 0.7988, 0.4671, 0.7988, 0.4671, 0.7988, 0.4671, 0.7988, 0.4671, 0.7988, 0.4671, 0.7988, 0.4671, 0.7988, 0.4671, 0.7988, 0.4671, 0.7988, 0.4671, 0.7988, 0.4671, 0.7988, 0.4671, 0.7988, 0.4671, 0.7988, 0.4671, 0.7988, 0.4671, 0.7988, 0.4671, 0.7988, 0.4671, 0.7988, 0.4671, 0.7988, 0.4671, 0.7988, 0.4671, 0.7988, 0.4671, 0.7988, 0.4671, 0.7988, 0.4671, 0.7988, 0.4671, 0.7988, 0.4671, 0.7988, 0.4671, 0.7988, 0.4671, 0.7988, 0.4671, 0.7988, 0.4671, 0.7988, 0.4671, 0.7988, 0.4671, 0.7988, 0.4671, 0.7988, 0.4671, 0.7988, 0.4671, 0.7988, 0.4671, 0.7988, 0.4671, 0.7988, 0.4671, 0.7988, 0.4671, 0.7988, 0.4671, 0.7988, 0.4671, 0.7988, 0.4671, 0.7988, 0.4671, 0.7988, 0.4671, 0.7988, 0.4671, 0.7988, 0.4671, 0.7988, 0.4671, 0.7988, 0.4671, 0.7988, 0.4671, 0.7988, 0.4671, 0.7988, 0.4671, 0.7988, 0.4671, 0.7988, 0.4671, 0.7988, 0.4671, 0.7988, 0.4671, 0.7988, 0.4671, 0.7988, 0.4671, 0.7988, 0.4671, 0.7988, 0.4671, 0.7988, 0.4671, 0.7988, 0.4671, 0.7988, 0.4671, 0.7988, 0.4671, 0.7988, 0.4671, 0.7988, 0.4671, 0.7988, 0.4671, 0.7988, 0.4671, 0.7988, 0.4671, 0.7988, 0.4671, 0.7988, 0.4671, 0.7988, 0.4671, 0.7988, 0.4671, 0.7988, 0.4671, 0.7988, 0.4671, 0.7988, 0.4671, 0.7988, 0.4671, 0.7988, 0.4671, 0.7988, 0.4671, 0.7988, 0.4671, 0.7988, 0.4671, 0.7988, 0.4671, 0.7988, 0.4671, 0.7988, 0.4671, 0.7988, 0.4671, 0.7988, 0.4671, 0.7988, 0.4671, 0.7988, 0.4671, 0.7988, 0.4671, 0.7988, 0.4671, 0.7988, 0.4671, 0.7988, 0.4671, 0.7988, 0.4671, 0.7988, 0.4671, 0.7988, 0.4671, 0.7988, 0.4671, 0.7988, 0.4671, 0.7988, 0.4671, 0.7988, 0.4671, 0.7988, 0.4671, 0.7988, 0.4671, 0.7988, 0.4671, 0.7988, 0.4671, 0.7988, 0.4671, 0.7988, 0.4671, 0.7988, 0.4671, 0.7988, 0.4671, 0.7988, 0.4671, 0.7988, 0.4671, 0.7988, 0.4671, 0.7988, 0.4671, 0.7988, 0.4671, 0.7988, 0.4671, 0.7988, 0.4671, 0.7988, 0.4671, 0.7988, 0.4671, 0.7988, 0.4671, 0.7988, 0.4671, 0.7988, 0.4671, 0.7988, 0.4671, 0.7988, 0.4671, 0.7988, 0.4671, 0.7988, 0.4671, 0.7988, 0.4671, 0.7988, 0.4671, 0.7988, 0.4671, 0.7988, 0.4671, 0.7988, 0.4671, 0.7988, 0.4671, 0.7988, 0.4671, 0.7988, 0.4671, 0.7988, 0.4671, 0.7988, 0.4671, 0.7988, 0.4671, 0.7988, 0.4671, 0.7988, 0.4671, 0.7988, 0.4671, 0.7988, 0.4671, 0.7988, 0.4671, 0.7988, 0.4671, 0.7988, 0.4671, 0.7988, 0.4671, 0.7988, 0.4671, 0.7988, 0.4671, 0.7988, 0.4671, 0.7988, 0.4671, 0.7988, 0.4671, 0.7988, 0.4671, 0.7988, 0.4671, 0.7988, 0.4671, 0.7988, 0.4671, 0.7988, 0.4671, 0.7988, 0.4671, 0.7988, 0.4671, 0.7988, 0.4671, 0.7988, 0.4671, 0.7988, 0.4671, 0.7988, 0.4671, 0.7988, 0.4671, 0.7988, 0.4671, 0.7988, 0.4671, 0.7988, 0.4671, 0.7988, 0.4671, 0.7988, 0.4671, 0.7988, 0.4671, 0.7988, 0.4671, 0.7988, 0.4671, 0.7988, 0.4671, 0.7988, 0.4671, 0.7988, 0.4671, 0.7988, 0.4671, 0.7988, 0.4671, 0.7988, 0.4671, 0.7988, 0.4671, 0.7988, 0.4671, 0.7988, 0.4671, 0.7988, 0.4671, 0.7988, 0.4671, 0.7988, 0.4671, 0.7988, 0.4671, 0.7988, 0.4671, 0.7988, 0.4671, 0.7988, 0.4671, 0.7988, 0.4671, 0.7988, 0.4671, 0.7988, 0.4671, 0.7988, 0.4671, 0.7988, 0.4671, 0.7988, 0.4671, 0.7988, 0.4671, 0.7988, 0.4671, 0.7988, 0.4671, 0.7988, 0.4671, 0.7988, 0.4671, 0.7988, 0.4671, 0.7988, 0.4671, 0.7988, 0.4671, 0.7988, 0.4671, 0.7988, 0.4671, 0.7988, 0.4671, 0.7988, 0.4671, 0.7988, 0.4671, 0.7988, 0.4671, 0.7988, 0.4671, 0.7988, 0.4671, 0.7988, 0.4671, 0.7988, 0.4671, 0.7988, 0.4671, 0.7988, 0.4671, 0.7988, 0.4671, 0.7988, 0.4671, 0.7988, 0.4671, 0.7988, 0.4671, 0.7988, 0.4671, 0.7988, 0.4671, 0.7988, 0.4671, 0.7988, 0.4671, 0.7988, 0.4671, 0.7988, 0.4671, 0.7988, 0.4671, 0.7988, 0.4671, 0.7988, 0.4671, 0.7988, 0.4671, 0.7988, 0.4671, 0.7988, 0.4671, 0.7988, 0.4671, 0.7988, 0.4671, 0.7988, 0.4671, 0.7988, 0.4671, 0.7988, 0.4671, 0.7988, 0.4671, 0.7988, 0.4671, 0.7988, 0.4671, 0.7988, 0.4671, 0.7988, 0.4671, 0.7988, 0.4671, 0.7988, 0.4671, 0.7988, 0.4671, 0.7988, 0.4671, 0.7988, 0.4671, 0.7988, 0.4671, 0.7988, 0.4671, 0.7988, 0.4671, 0.7988, 0.4671, 0.7988, 0.4671, 0.7988, 0.4671, 0.7988, 0.4671, 0.7988, 0.4671, 0.7988, 0.4671, 0.7988, 0.4671, 0.7988, 0.4671, 0.7988, 0.4671, 0.7988, 0.4671, 0.7988, 0.4671, 0.7988, 0.4671, 0.7988, 0.4671, 0.7988, 0.4671, 0.7988, 0.4671, 0.7988, 0.4671, 0.7988, 0.4671, 0.7988, 0.4671, 0.7988, 0.4671, 0.7988, 0.4671, 0.7988, 0.4671, 0.7988, 0.4671, 0.7988, 0.4671, 0.7988, 0.4671, 0.7988, 0.4671, 0.7988, 0.4671, 0.7988, 0.4671, 0.7988, 0.4671, 0.7988, 0.4671, 0.7988, 0.4671, 0.7988, 0.4671, 0.7988, 0.4671, 0.7988, 0.4671, 0.7988, 0.4671, 0.7988, 0.4671, 0.7988, 0.4671, 0.7988, 0.4671, 0.7988, 0.4671, 0.7988, 0.4671, 0.7988, 0.4671, 0.7988, 0.4671, 0.7988, 0.4671, 0.7988, 0.4671, 0.7988, 0.4671, 0.7988, 0.4671, 0.7988, 0.4671, 0.7988, 0.4671, 0.7988, 0.4671, 0.7988, 0.4671, 0.7988, 0.4671, 0.7988, 0.4671, 0.7988, 0.4671, 0.7988, 0.4671, 0.7988, 0.4671, 0.7988, 0.4671, 0.7988, 0.4671, 0.7988, 0.4671, 0.7988, 0.4671, 0.7988, 0.4671, 0.7988, 0.4671, 0.7988, 0.4671, 0.7988, 0.4671, 0.7988, 0.4671, 0.7988, 0.4671, 0.7988, 0.4671, 0.7988, 0.4671, 0.7988, 0.4671, 0.7988, 0.4671, 0.7988, 0.4671, 0.7988, 0.4671, 0.7988, 0.4671, 0.7988, 0.4671, 0.7988, 0.4671, 0.7988, 0.4671, 0.7988, 0.4671, 0.7988, 0.4671, 0.7988, 0.4671, 0.7988, 0.4671, 0.7988, 0.4671, 0.7988, 0.4671, 0.7988, 0.4671, 0.7988, 0.4671, 0.7988, 0.4671, 0.7988, 0.4671, 0.7988, 0.4671, 0.7988, 0.4671, 0.7988, 0.4671, 0.7988, 0.4671, 0.7988, 0.4671, 0.7988, 0.4671, 0.7988, 0.4671, 0.7988, 0.4671, 0.7988, 0.4671, 0.7988, 0.4671, 0.7988, 0.4671, 0.7988, 0.4671, 0.7988, 0.4671, 0.7988, 0.4671, 0.7988, 0.4671, 0.7988, 0.4671, 0.7988, 0.4671, 0.7988, 0.4671, 0.7988, 0.4671, 0.7988, 0.4671, 0.7988, 0.4671, 0.7988, 0.4671, 0.7988, 0.4671, 0.7988, 0.4671, 0.7988, 0.4671, 0.7988, 0.4671, 0.7988, 0.4671, 0.7988, 0.4671, 0.7988, 0.4671, 0.7988, 0.4671, 0.7988, 0.2145, 0.7988, 0.2145, 0.7988, 0.2145, 0.7988, 0.2145, 0.7988, 0.2145, 0.7988, 0.2145, 0.7988, 0.2145, 0.7988, 0.2145, 0.7988, 0.2145, 0.7988, 0.2145, 0.7988, 0.2145, 0.7988, 0.2145, 0.7988, 0.2145, 0.7988, 0.2145, 0.7988, 0.2145, 0.7988, 0.2145, 0.7988, 0.2145, 0.7988, 0.2145, 0.7988, 0.2145, 0.7988, 0.2145, 0.7988, 0.2145, 0.7988, 0.2145, 0.7988, 0.2145, 0.7988, 0.2145, 0.7988, 0.2145, 0.7988, 0.2145, 0.7988, 0.2145, 0.7988, 0.2145, 0.7988, 0.2145, 0.7988, 0.2145, 0.7988, 0.2145, 0.7988, 0.2145, 0.7988, 0.2145, 0.7988, 0.2145, 0.7988, 0.2145, 0.7988, 0.2145, 0.7988, 0.2145, 0.7988, 0.2145, 0.7988, 0.2145, 0.7988, 0.2145, 0.7988, 0.2145, 0.7988, 0.2145, 0.7988, 0.2145, 0.7988, 0.2145, 0.7988, 0.2145, 0.7988, 0.2145, 0.7988, 0.2145, 0.7988, 0.2145, 0.7988, 0.2145, 0.7988, 0.2145, 0.7988, 0.2145, 0.7988, 0.2145, 0.7988, 0.2145, 0.7988, 0.2145, 0.7988, 0.2145, 0.7988, 0.2145, 0.7988, 0.2145, 0.7988, 0.2145, 0.7988, 0.2145, 0.7988, 0.2145, 0.7988, 0.2145, 0.7988, 0.2145, 0.7988, 0.2145, 0.7988, 0.2145, 0.7988, 0.2145, 0.7988, 0.2145, 0.7988, 0.2145, 0.7988, 0.2145, 0.7988, 0.2145, 0.7988, 0.2145, 0.7988, 0.2145, 0.7988, 0.2145, 0.7988, 0.2145, 0.7988, 0.2145, 0.7988, 0.2145, 0.7988, 0.2145, 0.7988, 0.2145, 0.7988, 0.2145, 0.7988, 0.2145, 0.7988, 0.2145, 0.7988, 0.2145, 0.7988, 0.2145, 0.7988, 0.2145, 0.7988, 0.2145, 0.7988, 0.2145, 0.7988, 0.2145, 0.7988, 0.2145, 0.7988, 0.2145, 0.7988, 0.2145, 0.7988, 0.2145, 0.7988, 0.2145, 0.7988, 0.2145, 0.7988, 0.2145, 0.7988, 0.2145, 0.7988, 0.2145, 0.7988, 0.2145, 0.7988, 0.2145, 0.7988, 0.2145, 0.7988, 0.2145, 0.7988, 0.2145, 0.7988, 0.2145, 0.7988, 0.2145, 0.7988, 0.2145, 0.7988, 0.2145, 0.7988, 0.2145, 0.7988, 0.2145, 0.7988, 0.2145, 0.7988, 0.2145, 0.7988, 0.2145, 0.7988, 0.2145, 0.7988, 0.2145, 0.7988, 0.2145, 0.7988, 0.2145, 0.7988, 0.2145, 0.7988, 0.2145, 0.7988, 0.2145, 0.7988, 0.2145, 0.7988, 0.2145, 0.7988, 0.2145, 0.7988, 0.2145, 0.7988, 0.2145, 0.7988, 0.2145, 0.7988, 0.2145, 0.7988, 0.2145, 0.7988, 0.2145, 0.7988, 0.2145, 0.7988, 0.2145, 0.7988, 0.2145, 0.7988, 0.2145, 0.7988, 0.2145, 0.7988, 0.2145, 0.7988, 0.2145, 0.7988, 0.2145, 0.7988, 0.2145, 0.7988, 0.2145, 0.7988, 0.2145, 0.7988, 0.2145, 0.7988, 0.2145, 0.7988, 0.2145, 0.7988, 0.2145, 0.7988, 0.2145, 0.7988, 0.2145, 0.7988, 0.2145, 0.7988, 0.2145, 0.7988, 0.2145, 0.7988, 0.2145, 0.7988, 0.2145, 0.7988, 0.2145, 0.7988, 0.2145, 0.7988, 0.2145, 0.7988, 0.2145, 0.7988, 0.2145, 0.7988, 0.2145, 0.7988, 0.2145, 0.7988, 0.2145, 0.7988, 0.2145, 0.7988, 0.2145, 0.7988, 0.2145, 0.7988, 0.2145, 0.7988, 0.2145, 0.7988, 0.2145, 0.7988, 0.2145, 0.7988, 0.2145, 0.7988, 0.2145, 0.7988, 0.2145, 0.7988, 0.2145, 0.7988, 0.2145, 0.7988, 0.2145, 0.7988, 0.2145, 0.7988, 0.2145, 0.7988, 0.2145, 0.7988, 0.2145, 0.7988, 0.2145, 0.7988, 0.2145, 0.7988, 0.2145, 0.7988, 0.2145, 0.7988, 0.2145, 0.7988, 0.2145, 0.7988, 0.2145, 0.7988, 0.2145, 0.7988, 0.2145, 0.7988, 0.2145, 0.7988, 0.2145, 0.7988, 0.2145, 0.7988, 0.2145, 0.7988, 0.2145, 0.7988, 0.2145, 0.7988, 0.2145, 0.7988, 0.2145, 0.7988, 0.2145, 0.7988, 0.2145, 0.7988, 0.2145, 0.7988, 0.2145, 0.7988, 0.2145, 0.7988, 0.2145, 0.7988, 0.2145, 0.7988, 0.2145, 0.7988, 0.2145, 0.7988, 0.2145, 0.7988, 0.2145, 0.7988, 0.2145, 0.7988, 0.2145, 0.7988, 0.2145, 0.7988, 0.2145, 0.7988, 0.2145, 0.7988, 0.2145, 0.7988, 0.2145, 0.7988, 0.2145, 0.7988, 0.2145, 0.7988, 0.2145, 0.7988, 0.2145, 0.7988, 0.2145, 0.7988, 0.2145, 0.7988, 0.2145, 0.7988, 0.2145, 0.7988, 0.2145, 0.7988, 0.2145, 0.7988, 0.2145, 0.7988, 0.2145, 0.7988, 0.2145, 0.7988, 0.2145, 0.7988, 0.2145, 0.7988, 0.2145, 0.7988, 0.2145, 0.7988])
me_plane.materials.append(mat_cliff_albedo)
me_plane.use_remesh_preserve_volume = False
me_plane.use_remesh_preserve_attributes = False
me_plane.use_mirror_vertex_groups = False
me_plane.update()

# ---- objects
ob_light = bpy.data.objects.new('Light', light_light)
ob_camera = bpy.data.objects.new('Camera', cam_camera)
ob_plane = bpy.data.objects.new('Plane', me_plane)

# ---- transforms, parenting, visibility, modifiers, constraints
ob_light.location = (4.076, 1.005, 5.904)
ob_light.rotation_euler = (0.6503, 0.05522, 1.866)
ob_light.lock_rotations_4d = False
ob_light.empty_display_type = 'ARROWS'
ob_light.color = (0.0, 0.0, 0.0, 0.0)
ob_light.lineart.crease_threshold = 0.0
ob_camera.location = (7.359, -6.926, 4.958)
ob_camera.rotation_euler = (1.109, 0.0, 0.8149)
ob_camera.lock_rotations_4d = False
ob_camera.empty_display_type = 'ARROWS'
ob_camera.color = (0.0, 0.0, 0.0, 0.0)
ob_camera.display_type = 'WIRE'
ob_camera.lineart.crease_threshold = 0.0
ob_plane.location = (0.0, 0.0, 0.0)
ob_plane.lineart.crease_threshold = 0.0

# ---- collection membership
col_collection.objects.link(ob_light)
col_collection.objects.link(ob_camera)
col_collection.objects.link(ob_plane)

# ---- scene / render settings (as saved in the file)
scene.camera = ob_camera
scene.frame_start = 1; scene.frame_end = 250; scene.frame_set(1)
scene.render.engine = 'BLENDER_EEVEE_NEXT'
scene.cycles.use_denoising = False
scene.cycles.samples = 128
scene.cycles.sampling_pattern = 'TABULATED_SOBOL'
scene.cycles.use_adaptive_sampling = False
scene.cycles.use_light_tree = False
scene.view_settings.view_transform = 'Filmic'
bpy.context.view_layer.update()
